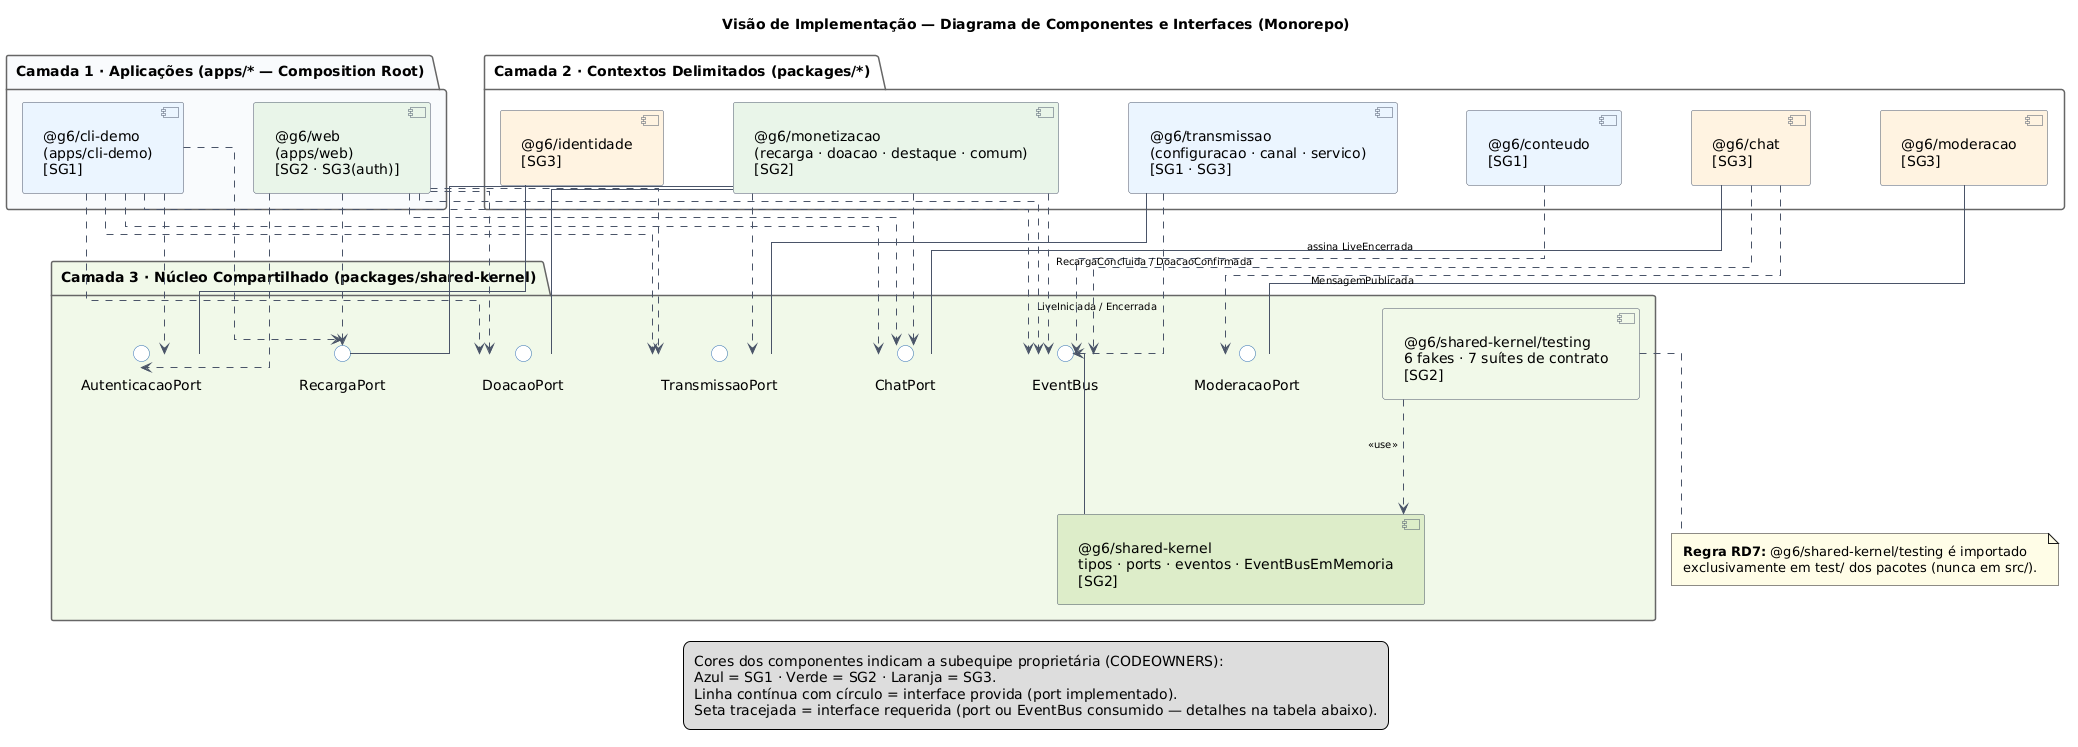

The diagram above was rendered by PlantUML. Its source (embedded in the PNG):
@startuml
' Visão de Implementação — DAS, Entrega 04 (G6)
' Diagrama de componentes UML 2.5.1 (OMG, 2017, cap. 11): componentes do monorepo,
' interfaces providas (ports) e dependências requeridas.
' Autoria: SubEquipe_02 (Daniel de Oliveira Lira e Mateus Rodrigues Barreto), 2026.

skinparam shadowing false
skinparam linetype ortho
skinparam nodesep 70
skinparam ranksep 115
skinparam padding 6
skinparam defaultFontName Helvetica
skinparam ArrowFontSize 10
skinparam ArrowColor #4A5568
skinparam NoteBackgroundColor #FFFDE7

skinparam package {
  BackgroundColor #FFFFFF
  BorderColor #666666
}
skinparam component {
  BorderColor #4A5568
}
skinparam interface {
  BackgroundColor #FFFFFF
  BorderColor #2B6CB0
}

title Visão de Implementação — Diagrama de Componentes e Interfaces (Monorepo)

package "Camada 1 · Aplicações (apps/* — Composition Root)" #F8FAFC {
  component "@g6/cli-demo\n(apps/cli-demo)\n[SG1]" as Cli #EBF4FF
  component "@g6/web\n(apps/web)\n[SG2 · SG3(auth)]" as Web #E8F5E9
}

package "Camada 2 · Contextos Delimitados (packages/*)" #FFFFFF {
  component "@g6/identidade\n[SG3]" as Id #FFF3E0
  component "@g6/monetizacao\n(recarga · doacao · destaque · comum)\n[SG2]" as Mo #E8F5E9
  component "@g6/transmissao\n(configuracao · canal · servico)\n[SG1 · SG3]" as Tr #EBF4FF
  component "@g6/conteudo\n[SG1]" as Co #EBF4FF
  component "@g6/chat\n[SG3]" as Ch #FFF3E0
  component "@g6/moderacao\n[SG3]" as Md #FFF3E0
}

package "Camada 3 · Núcleo Compartilhado (packages/shared-kernel)" #F1F8E9 {
  interface "AutenticacaoPort" as PAuth
  interface "RecargaPort" as PRec
  interface "DoacaoPort" as PDoa
  interface "TransmissaoPort" as PTrans
  interface "ChatPort" as PChat
  interface "EventBus" as PBus
  interface "ModeracaoPort" as PMod

  component "@g6/shared-kernel\ntipos · ports · eventos · EventBusEmMemoria\n[SG2]" as Kernel #DCEDC8
  component "@g6/shared-kernel/testing\n6 fakes · 7 suítes de contrato\n[SG2]" as Testing #F1F8E9
}

' ---- Interfaces providas (alinhadas logo abaixo de cada componente)
Id -down- PAuth
Mo -down- PRec
Mo -down- PDoa
Tr -down- PTrans
Ch -down- PChat
Md -down- PMod
Kernel -up- PBus

' ---- Interfaces requeridas entre contextos (via ports do kernel)
Mo ..> PTrans
Mo ..> PChat
Ch ..> PMod

' ---- Publicação e assinatura no EventBus
Tr ..> PBus : LiveIniciada / Encerrada
Co ..> PBus : assina LiveEncerrada
Mo ..> PBus : RecargaConcluida / DoacaoConfirmada
Ch ..> PBus : MensagemPublicada

' ---- Aplicações consomem ports e compõem os contextos
Cli ..> PAuth
Cli ..> PTrans
Cli ..> PRec
Cli ..> PDoa
Cli ..> PChat
Cli ..> PBus

Web ..> PAuth
Web ..> PTrans
Web ..> PRec
Web ..> PDoa
Web ..> PChat
Web ..> PBus

' ---- Submódulo de testes (RD7)
Testing ..> Kernel : <<use>>

note bottom of Testing
  <b>Regra RD7:</b> @g6/shared-kernel/testing é importado
  exclusivamente em test/ dos pacotes (nunca em src/).
end note

legend bottom
  Cores dos componentes indicam a subequipe proprietária (CODEOWNERS):
  Azul = SG1 · Verde = SG2 · Laranja = SG3.
  Linha contínua com círculo = interface provida (port implementado).
  Seta tracejada = interface requerida (port ou EventBus consumido — detalhes na tabela abaixo).
endlegend
@enduml